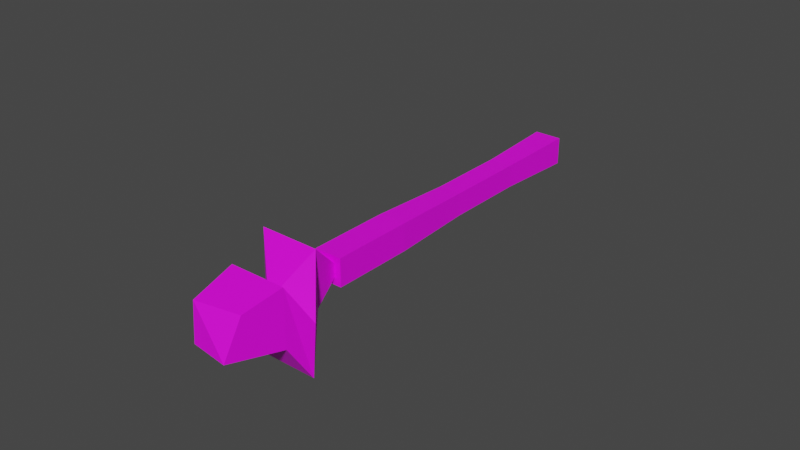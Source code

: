 # Source: goblin_priest_weapon.blend  (saved by Blender 2.83.19; exported with 4.5.12 LTS)
import bpy
from mathutils import Matrix  # noqa: F401  (used for matrix-valued properties, if any)

bpy.ops.wm.read_factory_settings(use_empty=True)
scene = bpy.context.scene
scene.name = 'Scene'

# ---- collections
col_collection = bpy.data.collections.new('Collection'); scene.collection.children.link(col_collection)

# ---- images (referenced by path relative to the original .blend; pixels are not part of the script)
import os
ASSET_DIR = os.environ.get("B2B_ASSET_DIR", "")  # directory of the original .blend (textures are referenced by path, not embedded)
HERE = os.path.dirname(os.path.abspath(__file__))  # packed textures are extracted next to this script under _unpacked/

def load_image(name, relpath, width, height, colorspace="sRGB"):
    """Load a texture the original file referenced (path relative to the .blend, or extracted next to this script)."""
    p = next((c for c in (os.path.join(HERE, relpath), os.path.join(ASSET_DIR, relpath)) if relpath and os.path.exists(c)), "")
    if p:
        img = bpy.data.images.load(p, check_existing=True)
        img.name = name
    else:  # same state as the original file: an image datablock whose file is absent (Cycles renders it pink)
        img = bpy.data.images.new(name, width, height)
        img.source = "FILE"
        img.filepath = "//" + (relpath or name)
    img.colorspace_settings.name = colorspace
    return img
img_new_pallete_png = load_image('new_pallete.png', 'new_pallete.png', 1024, 1024, 'sRGB')

# ---- materials (node trees are filled in below, after node groups)
mat_material_001 = bpy.data.materials.new('Material.001')
mat_material_001.use_transparent_shadow = False

# ---- material node trees
mat_material_001.use_nodes = True; mat_material_001.node_tree.nodes.clear()
_N = mat_material_001.node_tree.nodes; _L = mat_material_001.node_tree.links
n0 = _N.new('ShaderNodeBsdfPrincipled'); n0.name = 'Principled BSDF'; n0.location = (10, 300)
n0.distribution = 'GGX'
n0.subsurface_method = 'BURLEY'
n0.inputs[3].default_value = 1.45
n0.inputs[27].default_value = (0.0, 0.0, 0.0, 1.0)
n0.inputs[28].default_value = 1.0
n1 = _N.new('ShaderNodeOutputMaterial'); n1.name = 'Material Output'; n1.location = (300, 300)
n2 = _N.new('ShaderNodeTexImage'); n2.name = 'Image Texture'; n2.location = (-280, 280)
n2.image = img_new_pallete_png
n2.interpolation = 'Closest'
_L.new(n0.outputs[0], n1.inputs[0])
_L.new(n2.outputs[0], n0.inputs[0])
n1.is_active_output = True

# ---- world
world_world = bpy.data.worlds.new('World'); scene.world = world_world
world_world.use_nodes = True; world_world.node_tree.nodes.clear()
_N = world_world.node_tree.nodes; _L = world_world.node_tree.links
n0 = _N.new('ShaderNodeOutputWorld'); n0.name = 'World Output'; n0.location = (300, 300)
n1 = _N.new('ShaderNodeBackground'); n1.name = 'Background'; n1.location = (10, 300)
n1.inputs[0].default_value = (0.05088, 0.05088, 0.05088, 1.0)
_L.new(n1.outputs[0], n0.inputs[0])
n0.is_active_output = True
world_world.color = (0.05088, 0.05088, 0.05088)
world_world.use_sun_shadow = False
world_world.sun_shadow_jitter_overblur = 0.0

# ---- meshes
me_cube_004 = bpy.data.meshes.new('Cube.004')
me_cube_004.from_pydata([(0.09027, -0.9843, 0.4507), (0.09027, 0.6025, -0.1268), (0.09027, -1.032, 0.3184), (0.09027, 0.5543, -0.2591), (-0.05045, -0.9843, 0.4507), (-0.05045, 0.6025, -0.1268), (-0.05045, -1.032, 0.3184), (-0.05045, 0.5543, -0.2591), (0.05509, -0.9963, 0.4176), (0.05509, -1.02, 0.3515), (-0.01527, -0.9963, 0.4176), (-0.01527, -1.02, 0.3515), (0.07897, -1.075, 0.5844), (0.07897, -1.171, 0.3191), (-0.2293, -1.071, 0.5829), (-0.2033, -1.171, 0.3191), (0.2703, -1.333, 0.4896), (0.2412, -1.42, 0.2281), (0.03253, -1.346, 0.5204), (0.003397, -1.433, 0.2589), (0.2235, -1.376, 0.7177), (0.2235, -1.472, 0.4524), (-0.05878, -1.376, 0.7177), (-0.05878, -1.472, 0.4524), (0.1871, -1.568, 0.7341), (0.1764, -1.716, 0.5982), (-0.04577, -1.6, 0.737), (-0.02238, -1.689, 0.5848), (-0.0385, -0.195, 0.1507), (-0.0385, 0.2017, 0.006302), (-0.05045, -0.5876, 0.3063), (-0.0385, -0.2349, 0.04091), (-0.05045, -0.6357, 0.1741), (-0.0385, 0.1617, -0.1035), (0.07831, -0.2349, 0.04091), (0.07831, 0.1617, -0.1035), (0.09027, -0.6357, 0.1741), (0.07831, -0.195, 0.1507), (0.07831, 0.2017, 0.006302), (0.09027, -0.5876, 0.3063)], [], [(0, 4, 10, 8), (5, 1, 3, 7), (6, 2, 9, 11), (4, 6, 11, 10), (2, 0, 8, 9), (10, 11, 15, 14), (11, 9, 13, 15), (8, 10, 14, 12), (9, 8, 12, 13), (15, 13, 17, 19), (12, 14, 18, 16), (13, 12, 16, 17), (14, 15, 19, 18), (16, 18, 22, 20), (17, 16, 20, 21), (18, 19, 23, 22), (19, 17, 21, 23), (22, 23, 27, 26), (23, 21, 25, 27), (20, 22, 26, 24), (21, 20, 24, 25), (27, 25, 26), (24, 26, 25), (0, 39, 30, 4), (0, 2, 36, 39), (32, 36, 2, 6), (34, 37, 39, 36), (35, 38, 37, 34), (1, 38, 35, 3), (5, 29, 38, 1), (29, 28, 37, 38), (28, 30, 39, 37), (35, 33, 7, 3), (7, 33, 29, 5), (33, 35, 34, 31), (28, 29, 33, 31), (30, 28, 31, 32), (32, 6, 4, 30), (31, 34, 36, 32)])
_uv = me_cube_004.uv_layers.new(name='UVMap')
_uv.uv.foreach_set('vector', [0.05056, 0.5453, 0.05056, 0.5453, 0.05056, 0.5453, 0.05056, 0.5453, 0.05642, 0.5472, 0.05642, 0.5472, 0.05642, 0.5472, 0.05642, 0.5472, 0.05056, 0.5453, 0.05056, 0.5453, 0.05056, 0.5453, 0.05056, 0.5453, 0.05056, 0.5453, 0.05056, 0.5453, 0.05056, 0.5453, 0.05056, 0.5453, 0.05056, 0.5453, 0.05056, 0.5453, 0.05056, 0.5453, 0.05056, 0.5453, 0.05837, 0.4124, 0.05837, 0.4124, 0.05837, 0.4124, 0.05837, 0.4124, 0.05837, 0.4124, 0.05837, 0.4124, 0.05837, 0.4124, 0.05837, 0.4124, 0.05837, 0.4124, 0.05837, 0.4124, 0.05837, 0.4124, 0.05837, 0.4124, 0.05837, 0.4124, 0.05837, 0.4124, 0.05837, 0.4124, 0.05837, 0.4124, 0.05837, 0.4124, 0.05837, 0.4124, 0.05837, 0.4124, 0.05837, 0.4124, 0.05837, 0.4124, 0.05837, 0.4124, 0.05837, 0.4124, 0.05837, 0.4124, 0.05837, 0.4124, 0.05837, 0.4124, 0.05837, 0.4124, 0.05837, 0.4124, 0.05837, 0.4124, 0.05837, 0.4124, 0.05837, 0.4124, 0.05837, 0.4124, 0.05837, 0.4124, 0.05837, 0.4124, 0.05837, 0.4124, 0.05837, 0.4124, 0.05837, 0.4124, 0.05837, 0.4124, 0.05837, 0.4124, 0.05837, 0.4124, 0.05837, 0.4124, 0.05837, 0.4124, 0.05837, 0.4124, 0.05837, 0.4124, 0.05837, 0.4124, 0.05837, 0.4124, 0.05837, 0.4124, 0.05837, 0.4124, 0.05837, 0.4124, 0.05837, 0.4124, 0.05837, 0.4124, 0.05837, 0.4124, 0.05837, 0.4124, 0.05837, 0.4124, 0.05837, 0.4124, 0.05837, 0.4124, 0.05837, 0.4124, 0.05837, 0.4124, 0.05837, 0.4124, 0.05837, 0.4124, 0.05837, 0.4124, 0.05837, 0.4124, 0.05837, 0.4124, 0.05837, 0.4124, 0.05837, 0.4124, 0.05837, 0.4124, 0.05837, 0.4124, 0.05837, 0.4124, 0.05837, 0.4124, 0.05837, 0.4124, 0.9334, 0.182, 0.9334, 0.182, 0.9334, 0.182, 0.9334, 0.182, 0.9334, 0.182, 0.9334, 0.182, 0.9334, 0.182, 0.9334, 0.182, 0.9334, 0.182, 0.9334, 0.182, 0.9334, 0.182, 0.9334, 0.182, 0.9334, 0.182, 0.9334, 0.182, 0.9334, 0.182, 0.9334, 0.182, 0.5545, 0.4339, 0.5545, 0.4339, 0.5545, 0.4339, 0.5545, 0.4339, 0.9334, 0.182, 0.9334, 0.182, 0.9334, 0.182, 0.9334, 0.182, 0.9334, 0.182, 0.9334, 0.182, 0.9334, 0.182, 0.9334, 0.182, 0.5545, 0.4339, 0.5545, 0.4339, 0.5545, 0.4339, 0.5545, 0.4339, 0.9334, 0.182, 0.9334, 0.182, 0.9334, 0.182, 0.9334, 0.182, 0.9334, 0.182, 0.9334, 0.182, 0.9334, 0.182, 0.9334, 0.182, 0.9334, 0.182, 0.9334, 0.182, 0.9334, 0.182, 0.9334, 0.182, 0.5545, 0.4339, 0.5545, 0.4339, 0.5545, 0.4339, 0.5545, 0.4339, 0.5545, 0.4339, 0.5545, 0.4339, 0.5545, 0.4339, 0.5545, 0.4339, 0.9334, 0.182, 0.9334, 0.182, 0.9334, 0.182, 0.9334, 0.182, 0.9334, 0.182, 0.9334, 0.182, 0.9334, 0.182, 0.9334, 0.182, 0.9334, 0.182, 0.9334, 0.182, 0.9334, 0.182, 0.9334, 0.182])
me_cube_004.materials.append(mat_material_001)
me_cube_004.use_remesh_preserve_volume = False
me_cube_004.use_remesh_preserve_attributes = False
me_cube_004.use_mirror_vertex_groups = False
me_cube_004.update()

# ---- objects
ob_witch_weapon_001 = bpy.data.objects.new('witch_weapon.001', me_cube_004)

# ---- transforms, parenting, visibility, modifiers, constraints
ob_witch_weapon_001.location = (0.0, 0.0, 0.0)
ob_witch_weapon_001.rotation_euler = (0.3491, -0.0, 0.0)
ob_witch_weapon_001.scale = (0.8095, 0.8095, 0.8095)
ob_witch_weapon_001.lock_rotations_4d = False
ob_witch_weapon_001.empty_display_type = 'ARROWS'
ob_witch_weapon_001.lineart.crease_threshold = 0.0

# ---- collection membership
col_collection.objects.link(ob_witch_weapon_001)

# ---- scene / render settings (as saved in the file)
scene.frame_start = 1; scene.frame_end = 250; scene.frame_set(1)
scene.render.engine = 'BLENDER_EEVEE_NEXT'
scene.cycles.use_denoising = False
scene.cycles.samples = 128
scene.cycles.sampling_pattern = 'TABULATED_SOBOL'
scene.cycles.use_adaptive_sampling = False
scene.cycles.use_light_tree = False
scene.view_settings.view_transform = 'Filmic'
bpy.context.view_layer.update()

# ---- added for rendering (the .blend has no active camera and no usable light): camera, sun
cam_auto = bpy.data.cameras.new('AutoCamera')
cam_auto.lens = 50.0
cam_auto.sensor_width = 36.0
cam_auto.clip_end = 1000.0
ob_auto_camera = bpy.data.objects.new('AutoCamera', cam_auto)
scene.collection.objects.link(ob_auto_camera)
ob_auto_camera.location = (2.33547, -3.27226, 1.88277)
ob_auto_camera.rotation_euler = (1.09748, -7.21219e-08, 0.694738)
scene.camera = ob_auto_camera
light_auto_sun = bpy.data.lights.new('AutoSun', 'SUN')
light_auto_sun.energy = 3.0
light_auto_sun.angle = 0.0523599
ob_auto_sun = bpy.data.objects.new('AutoSun', light_auto_sun)
scene.collection.objects.link(ob_auto_sun)
ob_auto_sun.rotation_euler = (0.872665, 0.174533, 0.523599)
bpy.context.view_layer.update()
